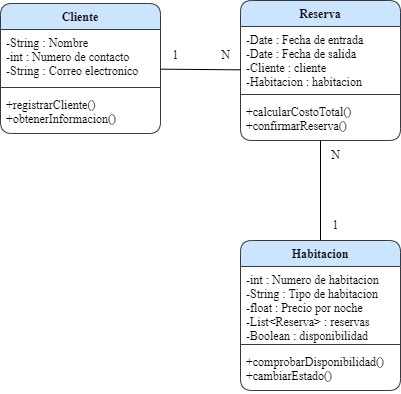

The diagram above was exported from draw.io. Its source (the exported page's mxGraphModel, read from the mxfile embedded in the PNG):
<mxGraphModel dx="832" dy="563" grid="1" gridSize="10" guides="1" tooltips="1" connect="1" arrows="1" fold="1" page="1" pageScale="1" pageWidth="827" pageHeight="1169" background="none" math="0" shadow="0">
  <root>
    <mxCell id="0" />
    <mxCell id="1" parent="0" />
    <mxCell id="2" value="Habitacion" style="swimlane;fontStyle=1;align=center;verticalAlign=top;childLayout=stackLayout;horizontal=1;startSize=26;horizontalStack=0;resizeParent=1;resizeParentMax=0;resizeLast=0;collapsible=1;marginBottom=0;fontFamily=Times New Roman;fillColor=#cce5ff;strokeColor=#36393d;rounded=1;" parent="1" vertex="1">
      <mxGeometry x="400" y="440" width="160" height="150" as="geometry" />
    </mxCell>
    <mxCell id="3" value="-int : Numero de habitacion&#10;-String : Tipo de habitacion&#10;-float : Precio por noche&#10;-List&lt;Reserva&gt; : reservas&#10;-Boolean : disponibilidad" style="text;strokeColor=none;fillColor=none;align=left;verticalAlign=top;spacingLeft=4;spacingRight=4;overflow=hidden;rotatable=0;points=[[0,0.5],[1,0.5]];portConstraint=eastwest;fontFamily=Times New Roman;rounded=1;" parent="2" vertex="1">
      <mxGeometry y="26" width="160" height="74" as="geometry" />
    </mxCell>
    <mxCell id="4" value="" style="line;strokeWidth=1;fillColor=none;align=left;verticalAlign=middle;spacingTop=-1;spacingLeft=3;spacingRight=3;rotatable=0;labelPosition=right;points=[];portConstraint=eastwest;strokeColor=inherit;fontFamily=Times New Roman;rounded=1;" parent="2" vertex="1">
      <mxGeometry y="100" width="160" height="8" as="geometry" />
    </mxCell>
    <mxCell id="5" value="+comprobarDisponibilidad()&#10;+cambiarEstado()" style="text;strokeColor=none;fillColor=none;align=left;verticalAlign=top;spacingLeft=4;spacingRight=4;overflow=hidden;rotatable=0;points=[[0,0.5],[1,0.5]];portConstraint=eastwest;fontFamily=Times New Roman;rounded=1;" parent="2" vertex="1">
      <mxGeometry y="108" width="160" height="42" as="geometry" />
    </mxCell>
    <mxCell id="6" value="Cliente" style="swimlane;fontStyle=1;align=center;verticalAlign=top;childLayout=stackLayout;horizontal=1;startSize=26;horizontalStack=0;resizeParent=1;resizeParentMax=0;resizeLast=0;collapsible=1;marginBottom=0;fontFamily=Times New Roman;fillColor=#cce5ff;strokeColor=#36393d;rounded=1;" parent="1" vertex="1">
      <mxGeometry x="160" y="203" width="160" height="130" as="geometry" />
    </mxCell>
    <mxCell id="7" value="-String : Nombre&#10;-int : Numero de contacto&#10;-String : Correo electronico" style="text;strokeColor=none;fillColor=none;align=left;verticalAlign=top;spacingLeft=4;spacingRight=4;overflow=hidden;rotatable=0;points=[[0,0.5],[1,0.5]];portConstraint=eastwest;fontFamily=Times New Roman;rounded=1;" parent="6" vertex="1">
      <mxGeometry y="26" width="160" height="54" as="geometry" />
    </mxCell>
    <mxCell id="8" value="" style="line;strokeWidth=1;fillColor=none;align=left;verticalAlign=middle;spacingTop=-1;spacingLeft=3;spacingRight=3;rotatable=0;labelPosition=right;points=[];portConstraint=eastwest;strokeColor=inherit;fontFamily=Times New Roman;rounded=1;" parent="6" vertex="1">
      <mxGeometry y="80" width="160" height="8" as="geometry" />
    </mxCell>
    <mxCell id="9" value="+registrarCliente()&#10;+obtenerInformacion()" style="text;strokeColor=none;fillColor=none;align=left;verticalAlign=top;spacingLeft=4;spacingRight=4;overflow=hidden;rotatable=0;points=[[0,0.5],[1,0.5]];portConstraint=eastwest;fontFamily=Times New Roman;rounded=1;" parent="6" vertex="1">
      <mxGeometry y="88" width="160" height="42" as="geometry" />
    </mxCell>
    <mxCell id="10" value="Reserva" style="swimlane;fontStyle=1;align=center;verticalAlign=top;childLayout=stackLayout;horizontal=1;startSize=26;horizontalStack=0;resizeParent=1;resizeParentMax=0;resizeLast=0;collapsible=1;marginBottom=0;fontFamily=Times New Roman;fillColor=#cce5ff;strokeColor=#36393d;rounded=1;" parent="1" vertex="1">
      <mxGeometry x="400" y="200" width="160" height="140" as="geometry" />
    </mxCell>
    <mxCell id="11" value="-Date : Fecha de entrada&#10;-Date : Fecha de salida&#10;-Cliente : cliente&#10;-Habitacion : habitacion" style="text;strokeColor=none;fillColor=none;align=left;verticalAlign=top;spacingLeft=4;spacingRight=4;overflow=hidden;rotatable=0;points=[[0,0.5],[1,0.5]];portConstraint=eastwest;fontFamily=Times New Roman;rounded=1;" parent="10" vertex="1">
      <mxGeometry y="26" width="160" height="64" as="geometry" />
    </mxCell>
    <mxCell id="12" value="" style="line;strokeWidth=1;fillColor=none;align=left;verticalAlign=middle;spacingTop=-1;spacingLeft=3;spacingRight=3;rotatable=0;labelPosition=right;points=[];portConstraint=eastwest;strokeColor=inherit;fontFamily=Times New Roman;rounded=1;" parent="10" vertex="1">
      <mxGeometry y="90" width="160" height="8" as="geometry" />
    </mxCell>
    <mxCell id="13" value="+calcularCostoTotal()&#10;+confirmarReserva()" style="text;strokeColor=none;fillColor=none;align=left;verticalAlign=top;spacingLeft=4;spacingRight=4;overflow=hidden;rotatable=0;points=[[0,0.5],[1,0.5]];portConstraint=eastwest;fontFamily=Times New Roman;rounded=1;" parent="10" vertex="1">
      <mxGeometry y="98" width="160" height="42" as="geometry" />
    </mxCell>
    <mxCell id="16" style="edgeStyle=none;html=1;endArrow=none;endFill=0;fontFamily=Times New Roman;startArrow=none;startFill=0;" parent="1" source="10" target="2" edge="1">
      <mxGeometry relative="1" as="geometry" />
    </mxCell>
    <mxCell id="17" value="1" style="text;html=1;align=center;verticalAlign=middle;resizable=0;points=[];autosize=1;strokeColor=none;fillColor=none;fontFamily=Times New Roman;rounded=1;" parent="1" vertex="1">
      <mxGeometry x="320" y="240" width="30" height="30" as="geometry" />
    </mxCell>
    <mxCell id="18" value="N" style="text;html=1;align=center;verticalAlign=middle;resizable=0;points=[];autosize=1;strokeColor=none;fillColor=none;fontFamily=Times New Roman;rounded=1;" parent="1" vertex="1">
      <mxGeometry x="370" y="240" width="30" height="30" as="geometry" />
    </mxCell>
    <mxCell id="19" value="N" style="text;html=1;align=center;verticalAlign=middle;resizable=0;points=[];autosize=1;strokeColor=none;fillColor=none;fontFamily=Times New Roman;rounded=1;" parent="1" vertex="1">
      <mxGeometry x="480" y="340" width="30" height="30" as="geometry" />
    </mxCell>
    <mxCell id="20" value="1" style="text;html=1;align=center;verticalAlign=middle;resizable=0;points=[];autosize=1;strokeColor=none;fillColor=none;fontFamily=Times New Roman;rounded=1;" parent="1" vertex="1">
      <mxGeometry x="480" y="410" width="30" height="30" as="geometry" />
    </mxCell>
    <mxCell id="22" style="edgeStyle=none;html=1;endArrow=none;endFill=0;" parent="1" source="6" target="10" edge="1">
      <mxGeometry relative="1" as="geometry" />
    </mxCell>
  </root>
</mxGraphModel>